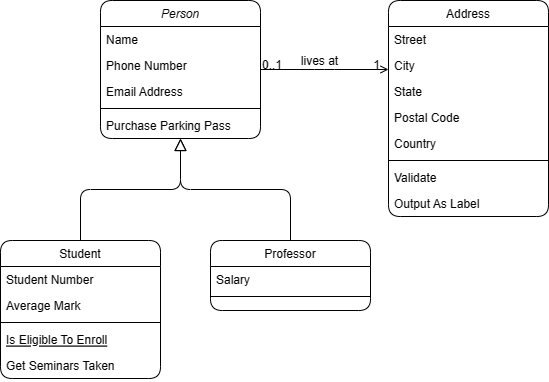

The diagram above was exported from draw.io. Its source (the exported page's mxGraphModel, read from the mxfile embedded in the PNG):
<mxGraphModel dx="1939" dy="776" grid="1" gridSize="10" guides="0" tooltips="1" connect="1" arrows="1" fold="1" page="0" pageScale="1" pageWidth="827" pageHeight="1169" math="0" shadow="0">
  <root>
    <mxCell id="WIyWlLk6GJQsqaUBKTNV-0" />
    <mxCell id="WIyWlLk6GJQsqaUBKTNV-1" parent="WIyWlLk6GJQsqaUBKTNV-0" />
    <mxCell id="zkfFHV4jXpPFQw0GAbJ--0" value="Person" style="swimlane;fontStyle=2;align=center;verticalAlign=top;childLayout=stackLayout;horizontal=1;startSize=26;horizontalStack=0;resizeParent=1;resizeLast=0;collapsible=1;marginBottom=0;rounded=1;shadow=0;strokeWidth=1;labelBackgroundColor=none;" parent="WIyWlLk6GJQsqaUBKTNV-1" vertex="1">
      <mxGeometry x="220" y="120" width="160" height="138" as="geometry">
        <mxRectangle x="230" y="140" width="160" height="26" as="alternateBounds" />
      </mxGeometry>
    </mxCell>
    <mxCell id="zkfFHV4jXpPFQw0GAbJ--1" value="Name" style="text;align=left;verticalAlign=top;spacingLeft=4;spacingRight=4;overflow=hidden;rotatable=0;points=[[0,0.5],[1,0.5]];portConstraint=eastwest;rounded=1;labelBackgroundColor=none;" parent="zkfFHV4jXpPFQw0GAbJ--0" vertex="1">
      <mxGeometry y="26" width="160" height="26" as="geometry" />
    </mxCell>
    <mxCell id="zkfFHV4jXpPFQw0GAbJ--2" value="Phone Number" style="text;align=left;verticalAlign=top;spacingLeft=4;spacingRight=4;overflow=hidden;rotatable=0;points=[[0,0.5],[1,0.5]];portConstraint=eastwest;rounded=1;shadow=0;html=0;labelBackgroundColor=none;" parent="zkfFHV4jXpPFQw0GAbJ--0" vertex="1">
      <mxGeometry y="52" width="160" height="26" as="geometry" />
    </mxCell>
    <mxCell id="zkfFHV4jXpPFQw0GAbJ--3" value="Email Address" style="text;align=left;verticalAlign=top;spacingLeft=4;spacingRight=4;overflow=hidden;rotatable=0;points=[[0,0.5],[1,0.5]];portConstraint=eastwest;rounded=1;shadow=0;html=0;labelBackgroundColor=none;" parent="zkfFHV4jXpPFQw0GAbJ--0" vertex="1">
      <mxGeometry y="78" width="160" height="26" as="geometry" />
    </mxCell>
    <mxCell id="zkfFHV4jXpPFQw0GAbJ--4" value="" style="line;html=1;strokeWidth=1;align=left;verticalAlign=middle;spacingTop=-1;spacingLeft=3;spacingRight=3;rotatable=0;labelPosition=right;points=[];portConstraint=eastwest;rounded=1;labelBackgroundColor=none;" parent="zkfFHV4jXpPFQw0GAbJ--0" vertex="1">
      <mxGeometry y="104" width="160" height="8" as="geometry" />
    </mxCell>
    <mxCell id="zkfFHV4jXpPFQw0GAbJ--5" value="Purchase Parking Pass" style="text;align=left;verticalAlign=top;spacingLeft=4;spacingRight=4;overflow=hidden;rotatable=0;points=[[0,0.5],[1,0.5]];portConstraint=eastwest;rounded=1;labelBackgroundColor=none;" parent="zkfFHV4jXpPFQw0GAbJ--0" vertex="1">
      <mxGeometry y="112" width="160" height="26" as="geometry" />
    </mxCell>
    <mxCell id="zkfFHV4jXpPFQw0GAbJ--6" value="Student" style="swimlane;fontStyle=0;align=center;verticalAlign=top;childLayout=stackLayout;horizontal=1;startSize=26;horizontalStack=0;resizeParent=1;resizeLast=0;collapsible=1;marginBottom=0;rounded=1;shadow=0;strokeWidth=1;labelBackgroundColor=none;" parent="WIyWlLk6GJQsqaUBKTNV-1" vertex="1">
      <mxGeometry x="120" y="360" width="160" height="138" as="geometry">
        <mxRectangle x="130" y="380" width="160" height="26" as="alternateBounds" />
      </mxGeometry>
    </mxCell>
    <mxCell id="zkfFHV4jXpPFQw0GAbJ--7" value="Student Number" style="text;align=left;verticalAlign=top;spacingLeft=4;spacingRight=4;overflow=hidden;rotatable=0;points=[[0,0.5],[1,0.5]];portConstraint=eastwest;rounded=1;labelBackgroundColor=none;" parent="zkfFHV4jXpPFQw0GAbJ--6" vertex="1">
      <mxGeometry y="26" width="160" height="26" as="geometry" />
    </mxCell>
    <mxCell id="zkfFHV4jXpPFQw0GAbJ--8" value="Average Mark" style="text;align=left;verticalAlign=top;spacingLeft=4;spacingRight=4;overflow=hidden;rotatable=0;points=[[0,0.5],[1,0.5]];portConstraint=eastwest;rounded=1;shadow=0;html=0;labelBackgroundColor=none;" parent="zkfFHV4jXpPFQw0GAbJ--6" vertex="1">
      <mxGeometry y="52" width="160" height="26" as="geometry" />
    </mxCell>
    <mxCell id="zkfFHV4jXpPFQw0GAbJ--9" value="" style="line;html=1;strokeWidth=1;align=left;verticalAlign=middle;spacingTop=-1;spacingLeft=3;spacingRight=3;rotatable=0;labelPosition=right;points=[];portConstraint=eastwest;rounded=1;labelBackgroundColor=none;" parent="zkfFHV4jXpPFQw0GAbJ--6" vertex="1">
      <mxGeometry y="78" width="160" height="8" as="geometry" />
    </mxCell>
    <mxCell id="zkfFHV4jXpPFQw0GAbJ--10" value="Is Eligible To Enroll" style="text;align=left;verticalAlign=top;spacingLeft=4;spacingRight=4;overflow=hidden;rotatable=0;points=[[0,0.5],[1,0.5]];portConstraint=eastwest;fontStyle=4;rounded=1;labelBackgroundColor=none;" parent="zkfFHV4jXpPFQw0GAbJ--6" vertex="1">
      <mxGeometry y="86" width="160" height="26" as="geometry" />
    </mxCell>
    <mxCell id="zkfFHV4jXpPFQw0GAbJ--11" value="Get Seminars Taken" style="text;align=left;verticalAlign=top;spacingLeft=4;spacingRight=4;overflow=hidden;rotatable=0;points=[[0,0.5],[1,0.5]];portConstraint=eastwest;rounded=1;labelBackgroundColor=none;" parent="zkfFHV4jXpPFQw0GAbJ--6" vertex="1">
      <mxGeometry y="112" width="160" height="26" as="geometry" />
    </mxCell>
    <mxCell id="zkfFHV4jXpPFQw0GAbJ--12" value="" style="endArrow=block;endSize=10;endFill=0;shadow=0;strokeWidth=1;rounded=1;edgeStyle=elbowEdgeStyle;elbow=vertical;labelBackgroundColor=none;fontColor=default;" parent="WIyWlLk6GJQsqaUBKTNV-1" source="zkfFHV4jXpPFQw0GAbJ--6" target="zkfFHV4jXpPFQw0GAbJ--0" edge="1">
      <mxGeometry width="160" relative="1" as="geometry">
        <mxPoint x="200" y="203" as="sourcePoint" />
        <mxPoint x="200" y="203" as="targetPoint" />
      </mxGeometry>
    </mxCell>
    <mxCell id="zkfFHV4jXpPFQw0GAbJ--13" value="Professor" style="swimlane;fontStyle=0;align=center;verticalAlign=top;childLayout=stackLayout;horizontal=1;startSize=26;horizontalStack=0;resizeParent=1;resizeLast=0;collapsible=1;marginBottom=0;rounded=1;shadow=0;strokeWidth=1;labelBackgroundColor=none;" parent="WIyWlLk6GJQsqaUBKTNV-1" vertex="1">
      <mxGeometry x="330" y="360" width="160" height="70" as="geometry">
        <mxRectangle x="340" y="380" width="170" height="26" as="alternateBounds" />
      </mxGeometry>
    </mxCell>
    <mxCell id="zkfFHV4jXpPFQw0GAbJ--14" value="Salary" style="text;align=left;verticalAlign=top;spacingLeft=4;spacingRight=4;overflow=hidden;rotatable=0;points=[[0,0.5],[1,0.5]];portConstraint=eastwest;rounded=1;labelBackgroundColor=none;" parent="zkfFHV4jXpPFQw0GAbJ--13" vertex="1">
      <mxGeometry y="26" width="160" height="26" as="geometry" />
    </mxCell>
    <mxCell id="zkfFHV4jXpPFQw0GAbJ--15" value="" style="line;html=1;strokeWidth=1;align=left;verticalAlign=middle;spacingTop=-1;spacingLeft=3;spacingRight=3;rotatable=0;labelPosition=right;points=[];portConstraint=eastwest;rounded=1;labelBackgroundColor=none;" parent="zkfFHV4jXpPFQw0GAbJ--13" vertex="1">
      <mxGeometry y="52" width="160" height="8" as="geometry" />
    </mxCell>
    <mxCell id="zkfFHV4jXpPFQw0GAbJ--16" value="" style="endArrow=block;endSize=10;endFill=0;shadow=0;strokeWidth=1;rounded=1;edgeStyle=elbowEdgeStyle;elbow=vertical;labelBackgroundColor=none;fontColor=default;" parent="WIyWlLk6GJQsqaUBKTNV-1" source="zkfFHV4jXpPFQw0GAbJ--13" target="zkfFHV4jXpPFQw0GAbJ--0" edge="1">
      <mxGeometry width="160" relative="1" as="geometry">
        <mxPoint x="210" y="373" as="sourcePoint" />
        <mxPoint x="310" y="271" as="targetPoint" />
      </mxGeometry>
    </mxCell>
    <mxCell id="zkfFHV4jXpPFQw0GAbJ--17" value="Address" style="swimlane;fontStyle=0;align=center;verticalAlign=top;childLayout=stackLayout;horizontal=1;startSize=26;horizontalStack=0;resizeParent=1;resizeLast=0;collapsible=1;marginBottom=0;rounded=1;shadow=0;strokeWidth=1;labelBackgroundColor=none;" parent="WIyWlLk6GJQsqaUBKTNV-1" vertex="1">
      <mxGeometry x="508" y="120" width="160" height="216" as="geometry">
        <mxRectangle x="508" y="120" width="160" height="26" as="alternateBounds" />
      </mxGeometry>
    </mxCell>
    <mxCell id="zkfFHV4jXpPFQw0GAbJ--18" value="Street" style="text;align=left;verticalAlign=top;spacingLeft=4;spacingRight=4;overflow=hidden;rotatable=0;points=[[0,0.5],[1,0.5]];portConstraint=eastwest;rounded=1;labelBackgroundColor=none;" parent="zkfFHV4jXpPFQw0GAbJ--17" vertex="1">
      <mxGeometry y="26" width="160" height="26" as="geometry" />
    </mxCell>
    <mxCell id="zkfFHV4jXpPFQw0GAbJ--19" value="City" style="text;align=left;verticalAlign=top;spacingLeft=4;spacingRight=4;overflow=hidden;rotatable=0;points=[[0,0.5],[1,0.5]];portConstraint=eastwest;rounded=1;shadow=0;html=0;labelBackgroundColor=none;" parent="zkfFHV4jXpPFQw0GAbJ--17" vertex="1">
      <mxGeometry y="52" width="160" height="26" as="geometry" />
    </mxCell>
    <mxCell id="zkfFHV4jXpPFQw0GAbJ--20" value="State" style="text;align=left;verticalAlign=top;spacingLeft=4;spacingRight=4;overflow=hidden;rotatable=0;points=[[0,0.5],[1,0.5]];portConstraint=eastwest;rounded=1;shadow=0;html=0;labelBackgroundColor=none;" parent="zkfFHV4jXpPFQw0GAbJ--17" vertex="1">
      <mxGeometry y="78" width="160" height="26" as="geometry" />
    </mxCell>
    <mxCell id="zkfFHV4jXpPFQw0GAbJ--21" value="Postal Code" style="text;align=left;verticalAlign=top;spacingLeft=4;spacingRight=4;overflow=hidden;rotatable=0;points=[[0,0.5],[1,0.5]];portConstraint=eastwest;rounded=1;shadow=0;html=0;labelBackgroundColor=none;" parent="zkfFHV4jXpPFQw0GAbJ--17" vertex="1">
      <mxGeometry y="104" width="160" height="26" as="geometry" />
    </mxCell>
    <mxCell id="zkfFHV4jXpPFQw0GAbJ--22" value="Country" style="text;align=left;verticalAlign=top;spacingLeft=4;spacingRight=4;overflow=hidden;rotatable=0;points=[[0,0.5],[1,0.5]];portConstraint=eastwest;rounded=1;shadow=0;html=0;labelBackgroundColor=none;" parent="zkfFHV4jXpPFQw0GAbJ--17" vertex="1">
      <mxGeometry y="130" width="160" height="26" as="geometry" />
    </mxCell>
    <mxCell id="zkfFHV4jXpPFQw0GAbJ--23" value="" style="line;html=1;strokeWidth=1;align=left;verticalAlign=middle;spacingTop=-1;spacingLeft=3;spacingRight=3;rotatable=0;labelPosition=right;points=[];portConstraint=eastwest;rounded=1;labelBackgroundColor=none;" parent="zkfFHV4jXpPFQw0GAbJ--17" vertex="1">
      <mxGeometry y="156" width="160" height="8" as="geometry" />
    </mxCell>
    <mxCell id="zkfFHV4jXpPFQw0GAbJ--24" value="Validate" style="text;align=left;verticalAlign=top;spacingLeft=4;spacingRight=4;overflow=hidden;rotatable=0;points=[[0,0.5],[1,0.5]];portConstraint=eastwest;rounded=1;labelBackgroundColor=none;" parent="zkfFHV4jXpPFQw0GAbJ--17" vertex="1">
      <mxGeometry y="164" width="160" height="26" as="geometry" />
    </mxCell>
    <mxCell id="zkfFHV4jXpPFQw0GAbJ--25" value="Output As Label" style="text;align=left;verticalAlign=top;spacingLeft=4;spacingRight=4;overflow=hidden;rotatable=0;points=[[0,0.5],[1,0.5]];portConstraint=eastwest;rounded=1;labelBackgroundColor=none;" parent="zkfFHV4jXpPFQw0GAbJ--17" vertex="1">
      <mxGeometry y="190" width="160" height="26" as="geometry" />
    </mxCell>
    <mxCell id="zkfFHV4jXpPFQw0GAbJ--26" value="" style="endArrow=open;shadow=0;strokeWidth=1;rounded=1;endFill=1;edgeStyle=elbowEdgeStyle;elbow=vertical;labelBackgroundColor=none;fontColor=default;" parent="WIyWlLk6GJQsqaUBKTNV-1" source="zkfFHV4jXpPFQw0GAbJ--0" target="zkfFHV4jXpPFQw0GAbJ--17" edge="1">
      <mxGeometry x="0.5" y="41" relative="1" as="geometry">
        <mxPoint x="380" y="192" as="sourcePoint" />
        <mxPoint x="540" y="192" as="targetPoint" />
        <mxPoint x="-40" y="32" as="offset" />
      </mxGeometry>
    </mxCell>
    <mxCell id="zkfFHV4jXpPFQw0GAbJ--27" value="0..1" style="resizable=0;align=left;verticalAlign=bottom;labelBackgroundColor=none;fontSize=12;rounded=1;" parent="zkfFHV4jXpPFQw0GAbJ--26" connectable="0" vertex="1">
      <mxGeometry x="-1" relative="1" as="geometry">
        <mxPoint y="4" as="offset" />
      </mxGeometry>
    </mxCell>
    <mxCell id="zkfFHV4jXpPFQw0GAbJ--28" value="1" style="resizable=0;align=right;verticalAlign=bottom;labelBackgroundColor=none;fontSize=12;rounded=1;" parent="zkfFHV4jXpPFQw0GAbJ--26" connectable="0" vertex="1">
      <mxGeometry x="1" relative="1" as="geometry">
        <mxPoint x="-7" y="4" as="offset" />
      </mxGeometry>
    </mxCell>
    <mxCell id="zkfFHV4jXpPFQw0GAbJ--29" value="lives at" style="text;html=1;resizable=0;points=[];;align=center;verticalAlign=middle;labelBackgroundColor=none;rounded=1;shadow=0;strokeWidth=1;fontSize=12;" parent="zkfFHV4jXpPFQw0GAbJ--26" vertex="1" connectable="0">
      <mxGeometry x="0.5" y="49" relative="1" as="geometry">
        <mxPoint x="-38" y="40" as="offset" />
      </mxGeometry>
    </mxCell>
  </root>
</mxGraphModel>